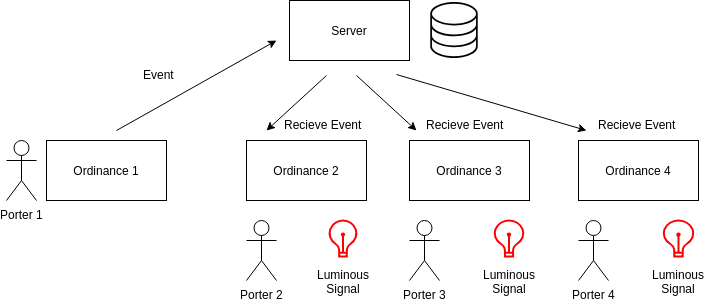

The diagram above was exported from draw.io. Its source (the exported page's mxGraphModel, read from the mxfile embedded in the PNG):
<mxGraphModel dx="1422" dy="835" grid="1" gridSize="10" guides="1" tooltips="1" connect="1" arrows="1" fold="1" page="1" pageScale="1" pageWidth="827" pageHeight="1169" math="0" shadow="0">
  <root>
    <mxCell id="0" />
    <mxCell id="1" parent="0" />
    <mxCell id="wGoNFR72XvW2FKNBDt8_-12" value="" style="endArrow=classic;html=1;" edge="1" parent="1">
      <mxGeometry width="50" height="50" relative="1" as="geometry">
        <mxPoint x="460" y="94" as="sourcePoint" />
        <mxPoint x="650" y="150" as="targetPoint" />
      </mxGeometry>
    </mxCell>
    <mxCell id="wGoNFR72XvW2FKNBDt8_-1" value="Server" style="rounded=0;whiteSpace=wrap;html=1;" vertex="1" parent="1">
      <mxGeometry x="353" y="20" width="120" height="60" as="geometry" />
    </mxCell>
    <mxCell id="wGoNFR72XvW2FKNBDt8_-2" value="" style="shape=image;verticalLabelPosition=bottom;labelBackgroundColor=#ffffff;verticalAlign=top;aspect=fixed;imageAspect=0;image=data:image/svg+xml,(base64 omitted: 1924 chars);" vertex="1" parent="1">
      <mxGeometry x="490" y="22" width="56" height="56" as="geometry" />
    </mxCell>
    <mxCell id="wGoNFR72XvW2FKNBDt8_-3" value="Ordinance 1" style="rounded=0;whiteSpace=wrap;html=1;" vertex="1" parent="1">
      <mxGeometry x="110" y="160" width="120" height="60" as="geometry" />
    </mxCell>
    <mxCell id="wGoNFR72XvW2FKNBDt8_-4" value="Ordinance 2" style="rounded=0;whiteSpace=wrap;html=1;" vertex="1" parent="1">
      <mxGeometry x="310" y="160" width="120" height="60" as="geometry" />
    </mxCell>
    <mxCell id="wGoNFR72XvW2FKNBDt8_-5" value="Ordinance 3" style="rounded=0;whiteSpace=wrap;html=1;" vertex="1" parent="1">
      <mxGeometry x="473" y="160" width="120" height="60" as="geometry" />
    </mxCell>
    <mxCell id="wGoNFR72XvW2FKNBDt8_-6" value="Ordinance 4" style="rounded=0;whiteSpace=wrap;html=1;" vertex="1" parent="1">
      <mxGeometry x="642" y="160" width="120" height="60" as="geometry" />
    </mxCell>
    <mxCell id="wGoNFR72XvW2FKNBDt8_-7" value="Porter 1" style="shape=umlActor;verticalLabelPosition=bottom;labelBackgroundColor=#ffffff;verticalAlign=top;html=1;outlineConnect=0;" vertex="1" parent="1">
      <mxGeometry x="70" y="160" width="30" height="60" as="geometry" />
    </mxCell>
    <mxCell id="wGoNFR72XvW2FKNBDt8_-10" value="" style="endArrow=classic;html=1;" edge="1" parent="1">
      <mxGeometry width="50" height="50" relative="1" as="geometry">
        <mxPoint x="180" y="150" as="sourcePoint" />
        <mxPoint x="340" y="60" as="targetPoint" />
      </mxGeometry>
    </mxCell>
    <mxCell id="wGoNFR72XvW2FKNBDt8_-11" value="" style="endArrow=classic;html=1;" edge="1" parent="1">
      <mxGeometry width="50" height="50" relative="1" as="geometry">
        <mxPoint x="390" y="95" as="sourcePoint" />
        <mxPoint x="330" y="150" as="targetPoint" />
      </mxGeometry>
    </mxCell>
    <mxCell id="wGoNFR72XvW2FKNBDt8_-13" value="" style="endArrow=classic;html=1;" edge="1" parent="1">
      <mxGeometry width="50" height="50" relative="1" as="geometry">
        <mxPoint x="420" y="95" as="sourcePoint" />
        <mxPoint x="480" y="150" as="targetPoint" />
      </mxGeometry>
    </mxCell>
    <mxCell id="wGoNFR72XvW2FKNBDt8_-14" value="Event" style="text;html=1;resizable=0;points=[];autosize=1;align=left;verticalAlign=top;spacingTop=-4;" vertex="1" parent="1">
      <mxGeometry x="205" y="85" width="50" height="20" as="geometry" />
    </mxCell>
    <mxCell id="wGoNFR72XvW2FKNBDt8_-15" value="Porter 2" style="shape=umlActor;verticalLabelPosition=bottom;labelBackgroundColor=#ffffff;verticalAlign=top;html=1;outlineConnect=0;" vertex="1" parent="1">
      <mxGeometry x="310" y="240" width="30" height="60" as="geometry" />
    </mxCell>
    <mxCell id="wGoNFR72XvW2FKNBDt8_-17" value="Porter 3" style="shape=umlActor;verticalLabelPosition=bottom;labelBackgroundColor=#ffffff;verticalAlign=top;html=1;outlineConnect=0;" vertex="1" parent="1">
      <mxGeometry x="473" y="240" width="30" height="60" as="geometry" />
    </mxCell>
    <mxCell id="wGoNFR72XvW2FKNBDt8_-18" value="Porter 4" style="shape=umlActor;verticalLabelPosition=bottom;labelBackgroundColor=#ffffff;verticalAlign=top;html=1;outlineConnect=0;" vertex="1" parent="1">
      <mxGeometry x="642" y="240" width="30" height="60" as="geometry" />
    </mxCell>
    <mxCell id="wGoNFR72XvW2FKNBDt8_-19" value="Recieve Event" style="text;html=1;resizable=0;points=[];autosize=1;align=left;verticalAlign=top;spacingTop=-4;" vertex="1" parent="1">
      <mxGeometry x="346" y="135" width="90" height="20" as="geometry" />
    </mxCell>
    <mxCell id="wGoNFR72XvW2FKNBDt8_-20" value="Recieve Event" style="text;html=1;resizable=0;points=[];autosize=1;align=left;verticalAlign=top;spacingTop=-4;" vertex="1" parent="1">
      <mxGeometry x="660" y="135" width="90" height="20" as="geometry" />
    </mxCell>
    <mxCell id="wGoNFR72XvW2FKNBDt8_-22" value="Recieve Event" style="text;html=1;resizable=0;points=[];autosize=1;align=left;verticalAlign=top;spacingTop=-4;" vertex="1" parent="1">
      <mxGeometry x="488" y="135" width="90" height="20" as="geometry" />
    </mxCell>
    <mxCell id="wGoNFR72XvW2FKNBDt8_-23" value="" style="html=1;verticalLabelPosition=bottom;align=center;labelBackgroundColor=#ffffff;verticalAlign=top;strokeWidth=2;strokeColor=#FF0000;fillColor=#ffffff;shadow=0;dashed=0;shape=mxgraph.ios7.icons.lightbulb;" vertex="1" parent="1">
      <mxGeometry x="392" y="240" width="29" height="36" as="geometry" />
    </mxCell>
    <mxCell id="wGoNFR72XvW2FKNBDt8_-24" value="" style="html=1;verticalLabelPosition=bottom;align=center;labelBackgroundColor=#ffffff;verticalAlign=top;strokeWidth=2;strokeColor=#FF0000;fillColor=#ffffff;shadow=0;dashed=0;shape=mxgraph.ios7.icons.lightbulb;" vertex="1" parent="1">
      <mxGeometry x="557" y="240" width="31" height="36" as="geometry" />
    </mxCell>
    <mxCell id="wGoNFR72XvW2FKNBDt8_-25" value="" style="html=1;verticalLabelPosition=bottom;align=center;labelBackgroundColor=#ffffff;verticalAlign=top;strokeWidth=2;strokeColor=#FF0000;fillColor=#ffffff;shadow=0;dashed=0;shape=mxgraph.ios7.icons.lightbulb;" vertex="1" parent="1">
      <mxGeometry x="726" y="240" width="32" height="36" as="geometry" />
    </mxCell>
    <mxCell id="wGoNFR72XvW2FKNBDt8_-26" value="Luminous&lt;br&gt;Signal" style="text;html=1;resizable=0;points=[];autosize=1;align=center;verticalAlign=top;spacingTop=-4;" vertex="1" parent="1">
      <mxGeometry x="371.5" y="285" width="70" height="30" as="geometry" />
    </mxCell>
    <mxCell id="wGoNFR72XvW2FKNBDt8_-27" value="Luminous&lt;br&gt;Signal" style="text;html=1;resizable=0;points=[];autosize=1;align=center;verticalAlign=top;spacingTop=-4;" vertex="1" parent="1">
      <mxGeometry x="537.5" y="285" width="70" height="30" as="geometry" />
    </mxCell>
    <mxCell id="wGoNFR72XvW2FKNBDt8_-28" value="Luminous&lt;br&gt;Signal" style="text;html=1;resizable=0;points=[];autosize=1;align=center;verticalAlign=top;spacingTop=-4;" vertex="1" parent="1">
      <mxGeometry x="706.5" y="285" width="70" height="30" as="geometry" />
    </mxCell>
  </root>
</mxGraphModel>